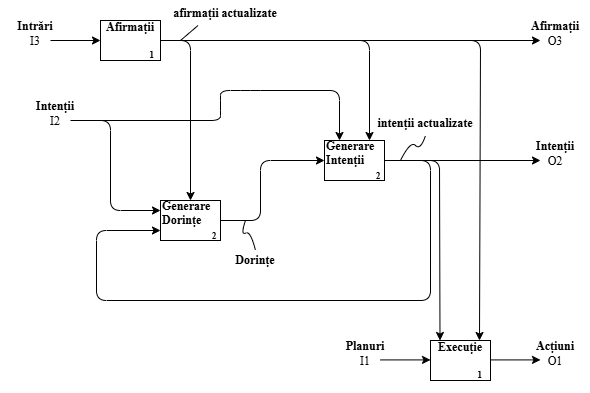

The diagram above was exported from draw.io. Its source (the exported page's mxGraphModel, read from the mxfile embedded in the PNG):
<mxGraphModel dx="784" dy="1092" grid="1" gridSize="10" guides="1" tooltips="1" connect="1" arrows="1" fold="1" page="1" pageScale="1" pageWidth="827" pageHeight="1169" math="0" shadow="0">
  <root>
    <mxCell id="0" />
    <mxCell id="1" parent="0" />
    <mxCell id="zYgUasuggRu3CtaG4M1w-1" value="&lt;p&gt;&lt;b style=&quot;background-color: transparent; color: light-dark(rgb(0, 0, 0), rgb(255, 255, 255));&quot;&gt;&lt;font face=&quot;Times New Roman&quot;&gt;Afirmații&lt;/font&gt;&lt;/b&gt;&lt;/p&gt;&lt;p style=&quot;text-align: right;&quot;&gt;&lt;font style=&quot;font-size: 9px;&quot; face=&quot;Times New Roman&quot;&gt;&lt;b&gt;1&lt;/b&gt;&lt;/font&gt;&lt;/p&gt;" style="rounded=0;whiteSpace=wrap;html=1;" vertex="1" parent="1">
      <mxGeometry x="190" y="100" width="60" height="40" as="geometry" />
    </mxCell>
    <mxCell id="zYgUasuggRu3CtaG4M1w-2" value="&lt;font face=&quot;Times New Roman&quot;&gt;&lt;b&gt;Generare&amp;nbsp;&amp;nbsp;&lt;/b&gt;&lt;/font&gt;&lt;div&gt;&lt;font face=&quot;Times New Roman&quot;&gt;&lt;b&gt;Dorințe&lt;/b&gt;&lt;/font&gt;&lt;/div&gt;&lt;div style=&quot;text-align: right;&quot;&gt;&lt;font style=&quot;font-size: 9px;&quot; face=&quot;Times New Roman&quot;&gt;&lt;b&gt;&amp;nbsp; &amp;nbsp;2&lt;/b&gt;&lt;/font&gt;&lt;/div&gt;" style="rounded=0;whiteSpace=wrap;html=1;align=left;" vertex="1" parent="1">
      <mxGeometry x="250" y="280" width="60" height="40" as="geometry" />
    </mxCell>
    <mxCell id="zYgUasuggRu3CtaG4M1w-7" value="" style="endArrow=classic;html=1;rounded=1;entryX=0.5;entryY=0;entryDx=0;entryDy=0;curved=0;" edge="1" parent="1" target="zYgUasuggRu3CtaG4M1w-2">
      <mxGeometry width="50" height="50" relative="1" as="geometry">
        <mxPoint x="250" y="120" as="sourcePoint" />
        <mxPoint x="440" y="280" as="targetPoint" />
        <Array as="points">
          <mxPoint x="280" y="120" />
        </Array>
      </mxGeometry>
    </mxCell>
    <mxCell id="zYgUasuggRu3CtaG4M1w-10" value="" style="endArrow=classic;html=1;rounded=0;exitX=1;exitY=0.5;exitDx=0;exitDy=0;" edge="1" parent="1" source="zYgUasuggRu3CtaG4M1w-1">
      <mxGeometry width="50" height="50" relative="1" as="geometry">
        <mxPoint x="310" y="260" as="sourcePoint" />
        <mxPoint x="630" y="120" as="targetPoint" />
      </mxGeometry>
    </mxCell>
    <mxCell id="zYgUasuggRu3CtaG4M1w-13" value="&lt;font face=&quot;Times New Roman&quot;&gt;&lt;b&gt;Generare&amp;nbsp;&amp;nbsp;&lt;/b&gt;&lt;/font&gt;&lt;div&gt;&lt;font face=&quot;Times New Roman&quot;&gt;&lt;b&gt;Intenții&lt;/b&gt;&lt;/font&gt;&lt;/div&gt;&lt;div style=&quot;text-align: right;&quot;&gt;&lt;font style=&quot;font-size: 9px;&quot; face=&quot;Times New Roman&quot;&gt;&lt;b&gt;&amp;nbsp; &amp;nbsp;2&lt;/b&gt;&lt;/font&gt;&lt;/div&gt;" style="rounded=0;whiteSpace=wrap;html=1;align=left;" vertex="1" parent="1">
      <mxGeometry x="414" y="220" width="60" height="40" as="geometry" />
    </mxCell>
    <mxCell id="zYgUasuggRu3CtaG4M1w-14" value="&lt;p&gt;&lt;b style=&quot;font-family: &amp;quot;Times New Roman&amp;quot;; text-align: right; background-color: transparent; color: light-dark(rgb(0, 0, 0), rgb(255, 255, 255));&quot;&gt;Execuție&lt;/b&gt;&lt;/p&gt;&lt;p style=&quot;text-align: right;&quot;&gt;&lt;b style=&quot;font-size: 9px; font-family: &amp;quot;Times New Roman&amp;quot;; background-color: transparent; color: light-dark(rgb(0, 0, 0), rgb(255, 255, 255));&quot;&gt;1&lt;/b&gt;&lt;/p&gt;" style="rounded=0;whiteSpace=wrap;html=1;" vertex="1" parent="1">
      <mxGeometry x="520" y="420" width="60" height="40" as="geometry" />
    </mxCell>
    <mxCell id="zYgUasuggRu3CtaG4M1w-15" value="" style="endArrow=classic;html=1;rounded=0;" edge="1" parent="1">
      <mxGeometry width="50" height="50" relative="1" as="geometry">
        <mxPoint x="140" y="120" as="sourcePoint" />
        <mxPoint x="190" y="120" as="targetPoint" />
      </mxGeometry>
    </mxCell>
    <mxCell id="zYgUasuggRu3CtaG4M1w-16" value="&lt;b&gt;&lt;font face=&quot;Times New Roman&quot;&gt;Intrări&lt;/font&gt;&lt;/b&gt;&lt;div&gt;&lt;font style=&quot;&quot; face=&quot;Times New Roman&quot;&gt;I3&lt;/font&gt;&lt;/div&gt;" style="text;html=1;align=center;verticalAlign=middle;whiteSpace=wrap;rounded=0;" vertex="1" parent="1">
      <mxGeometry x="90" y="90" width="70" height="45" as="geometry" />
    </mxCell>
    <mxCell id="zYgUasuggRu3CtaG4M1w-18" value="" style="endArrow=classic;html=1;rounded=1;curved=0;entryX=0;entryY=0.25;entryDx=0;entryDy=0;" edge="1" parent="1" target="zYgUasuggRu3CtaG4M1w-2">
      <mxGeometry width="50" height="50" relative="1" as="geometry">
        <mxPoint x="160" y="200" as="sourcePoint" />
        <mxPoint x="250" y="300" as="targetPoint" />
        <Array as="points">
          <mxPoint x="200" y="200" />
          <mxPoint x="200" y="290" />
        </Array>
      </mxGeometry>
    </mxCell>
    <mxCell id="zYgUasuggRu3CtaG4M1w-20" value="&lt;b&gt;&lt;font face=&quot;Times New Roman&quot;&gt;Intenții&lt;/font&gt;&lt;/b&gt;&lt;div&gt;&lt;font style=&quot;&quot; face=&quot;Times New Roman&quot;&gt;I2&lt;/font&gt;&lt;/div&gt;" style="text;html=1;align=center;verticalAlign=middle;whiteSpace=wrap;rounded=0;" vertex="1" parent="1">
      <mxGeometry x="110" y="170" width="70" height="45" as="geometry" />
    </mxCell>
    <mxCell id="zYgUasuggRu3CtaG4M1w-21" value="" style="endArrow=classic;html=1;rounded=1;curved=0;entryX=0;entryY=0.5;entryDx=0;entryDy=0;" edge="1" parent="1" target="zYgUasuggRu3CtaG4M1w-13">
      <mxGeometry width="50" height="50" relative="1" as="geometry">
        <mxPoint x="310" y="300" as="sourcePoint" />
        <mxPoint x="400" y="390" as="targetPoint" />
        <Array as="points">
          <mxPoint x="350" y="300" />
          <mxPoint x="350" y="240" />
        </Array>
      </mxGeometry>
    </mxCell>
    <mxCell id="zYgUasuggRu3CtaG4M1w-22" value="" style="endArrow=classic;html=1;rounded=1;curved=0;entryX=0.25;entryY=0;entryDx=0;entryDy=0;" edge="1" parent="1" target="zYgUasuggRu3CtaG4M1w-13">
      <mxGeometry width="50" height="50" relative="1" as="geometry">
        <mxPoint x="190" y="200" as="sourcePoint" />
        <mxPoint x="390" y="160" as="targetPoint" />
        <Array as="points">
          <mxPoint x="310" y="200" />
          <mxPoint x="310" y="190" />
          <mxPoint x="310" y="170" />
          <mxPoint x="340" y="170" />
          <mxPoint x="429" y="170" />
        </Array>
      </mxGeometry>
    </mxCell>
    <mxCell id="zYgUasuggRu3CtaG4M1w-23" value="" style="endArrow=classic;html=1;rounded=1;entryX=0.5;entryY=0;entryDx=0;entryDy=0;curved=0;" edge="1" parent="1">
      <mxGeometry width="50" height="50" relative="1" as="geometry">
        <mxPoint x="430" y="120" as="sourcePoint" />
        <mxPoint x="459" y="220" as="targetPoint" />
        <Array as="points">
          <mxPoint x="459" y="120" />
        </Array>
      </mxGeometry>
    </mxCell>
    <mxCell id="zYgUasuggRu3CtaG4M1w-24" value="" style="endArrow=classic;html=1;rounded=1;curved=0;entryX=0;entryY=0.5;entryDx=0;entryDy=0;" edge="1" parent="1">
      <mxGeometry width="50" height="50" relative="1" as="geometry">
        <mxPoint x="500" y="240" as="sourcePoint" />
        <mxPoint x="250" y="310" as="targetPoint" />
        <Array as="points">
          <mxPoint x="520" y="240" />
          <mxPoint x="520" y="380" />
          <mxPoint x="186" y="380" />
          <mxPoint x="186" y="310" />
        </Array>
      </mxGeometry>
    </mxCell>
    <mxCell id="zYgUasuggRu3CtaG4M1w-25" value="" style="endArrow=classic;html=1;rounded=0;" edge="1" parent="1">
      <mxGeometry width="50" height="50" relative="1" as="geometry">
        <mxPoint x="474" y="240" as="sourcePoint" />
        <mxPoint x="630" y="240" as="targetPoint" />
      </mxGeometry>
    </mxCell>
    <mxCell id="zYgUasuggRu3CtaG4M1w-26" value="" style="endArrow=classic;html=1;rounded=1;entryX=0.75;entryY=0;entryDx=0;entryDy=0;curved=0;" edge="1" parent="1">
      <mxGeometry width="50" height="50" relative="1" as="geometry">
        <mxPoint x="500" y="240" as="sourcePoint" />
        <mxPoint x="529.5" y="420" as="targetPoint" />
        <Array as="points">
          <mxPoint x="529" y="240" />
        </Array>
      </mxGeometry>
    </mxCell>
    <mxCell id="zYgUasuggRu3CtaG4M1w-27" value="" style="endArrow=classic;html=1;rounded=1;entryX=0.5;entryY=0;entryDx=0;entryDy=0;curved=0;" edge="1" parent="1">
      <mxGeometry width="50" height="50" relative="1" as="geometry">
        <mxPoint x="530" y="120" as="sourcePoint" />
        <mxPoint x="569" y="420" as="targetPoint" />
        <Array as="points">
          <mxPoint x="570" y="120" />
        </Array>
      </mxGeometry>
    </mxCell>
    <mxCell id="zYgUasuggRu3CtaG4M1w-28" value="" style="endArrow=classic;html=1;rounded=0;" edge="1" parent="1">
      <mxGeometry width="50" height="50" relative="1" as="geometry">
        <mxPoint x="470" y="439.41" as="sourcePoint" />
        <mxPoint x="520" y="439.41" as="targetPoint" />
      </mxGeometry>
    </mxCell>
    <mxCell id="zYgUasuggRu3CtaG4M1w-29" value="" style="endArrow=classic;html=1;rounded=0;" edge="1" parent="1">
      <mxGeometry width="50" height="50" relative="1" as="geometry">
        <mxPoint x="580" y="439.40999999999997" as="sourcePoint" />
        <mxPoint x="630" y="439.40999999999997" as="targetPoint" />
      </mxGeometry>
    </mxCell>
    <mxCell id="zYgUasuggRu3CtaG4M1w-30" value="&lt;b&gt;&lt;font face=&quot;Times New Roman&quot;&gt;Afirmații&lt;/font&gt;&lt;/b&gt;&lt;div&gt;&lt;font face=&quot;Times New Roman&quot;&gt;O3&lt;/font&gt;&lt;/div&gt;" style="text;html=1;align=center;verticalAlign=middle;whiteSpace=wrap;rounded=0;" vertex="1" parent="1">
      <mxGeometry x="610" y="90" width="70" height="45" as="geometry" />
    </mxCell>
    <mxCell id="zYgUasuggRu3CtaG4M1w-31" value="&lt;b&gt;&lt;font face=&quot;Times New Roman&quot;&gt;Intenții&lt;/font&gt;&lt;/b&gt;&lt;div&gt;&lt;font style=&quot;&quot; face=&quot;Times New Roman&quot;&gt;O2&lt;/font&gt;&lt;/div&gt;" style="text;html=1;align=center;verticalAlign=middle;whiteSpace=wrap;rounded=0;" vertex="1" parent="1">
      <mxGeometry x="610" y="210" width="70" height="45" as="geometry" />
    </mxCell>
    <mxCell id="zYgUasuggRu3CtaG4M1w-32" value="&lt;b&gt;&lt;font face=&quot;Times New Roman&quot;&gt;Acțiuni&lt;/font&gt;&lt;/b&gt;&lt;div&gt;&lt;font face=&quot;Times New Roman&quot;&gt;O1&lt;/font&gt;&lt;/div&gt;" style="text;html=1;align=center;verticalAlign=middle;whiteSpace=wrap;rounded=0;" vertex="1" parent="1">
      <mxGeometry x="610" y="410" width="70" height="45" as="geometry" />
    </mxCell>
    <mxCell id="zYgUasuggRu3CtaG4M1w-33" value="&lt;b&gt;&lt;font face=&quot;Times New Roman&quot;&gt;Planuri&lt;/font&gt;&lt;/b&gt;&lt;div&gt;&lt;font style=&quot;&quot; face=&quot;Times New Roman&quot;&gt;I1&lt;/font&gt;&lt;/div&gt;" style="text;html=1;align=center;verticalAlign=middle;whiteSpace=wrap;rounded=0;" vertex="1" parent="1">
      <mxGeometry x="420" y="410" width="70" height="45" as="geometry" />
    </mxCell>
    <mxCell id="zYgUasuggRu3CtaG4M1w-35" value="" style="endArrow=none;html=1;rounded=0;curved=1;entryX=0.5;entryY=1;entryDx=0;entryDy=0;" edge="1" parent="1" target="zYgUasuggRu3CtaG4M1w-36">
      <mxGeometry width="50" height="50" relative="1" as="geometry">
        <mxPoint x="490" y="240" as="sourcePoint" />
        <mxPoint x="500" y="220" as="targetPoint" />
        <Array as="points">
          <mxPoint x="500" y="220" />
          <mxPoint x="510" y="230" />
        </Array>
      </mxGeometry>
    </mxCell>
    <mxCell id="zYgUasuggRu3CtaG4M1w-36" value="&lt;font face=&quot;Times New Roman&quot;&gt;&lt;b&gt;intenții actualizate&lt;/b&gt;&lt;/font&gt;" style="text;html=1;align=center;verticalAlign=middle;whiteSpace=wrap;rounded=0;" vertex="1" parent="1">
      <mxGeometry x="460" y="190" width="110" height="25" as="geometry" />
    </mxCell>
    <mxCell id="zYgUasuggRu3CtaG4M1w-37" value="" style="endArrow=none;html=1;rounded=0;curved=1;entryX=0.5;entryY=1;entryDx=0;entryDy=0;exitX=0.5;exitY=0;exitDx=0;exitDy=0;" edge="1" parent="1" source="zYgUasuggRu3CtaG4M1w-38">
      <mxGeometry width="50" height="50" relative="1" as="geometry">
        <mxPoint x="340" y="325" as="sourcePoint" />
        <mxPoint x="335" y="300" as="targetPoint" />
        <Array as="points">
          <mxPoint x="340" y="310" />
          <mxPoint x="330" y="315" />
        </Array>
      </mxGeometry>
    </mxCell>
    <mxCell id="zYgUasuggRu3CtaG4M1w-38" value="&lt;font face=&quot;Times New Roman&quot;&gt;&lt;b&gt;Dorințe&lt;/b&gt;&lt;/font&gt;" style="text;html=1;align=center;verticalAlign=middle;whiteSpace=wrap;rounded=0;" vertex="1" parent="1">
      <mxGeometry x="300" y="330" width="90" height="20" as="geometry" />
    </mxCell>
    <mxCell id="zYgUasuggRu3CtaG4M1w-39" value="&lt;font face=&quot;Times New Roman&quot;&gt;&lt;b&gt;afirmații actualizate&lt;/b&gt;&lt;/font&gt;" style="text;html=1;align=center;verticalAlign=middle;whiteSpace=wrap;rounded=0;" vertex="1" parent="1">
      <mxGeometry x="260" y="80" width="110" height="25" as="geometry" />
    </mxCell>
    <mxCell id="zYgUasuggRu3CtaG4M1w-40" value="" style="endArrow=none;html=1;rounded=0;entryX=0.25;entryY=1;entryDx=0;entryDy=0;" edge="1" parent="1" target="zYgUasuggRu3CtaG4M1w-39">
      <mxGeometry width="50" height="50" relative="1" as="geometry">
        <mxPoint x="270" y="120" as="sourcePoint" />
        <mxPoint x="330" y="130" as="targetPoint" />
      </mxGeometry>
    </mxCell>
  </root>
</mxGraphModel>